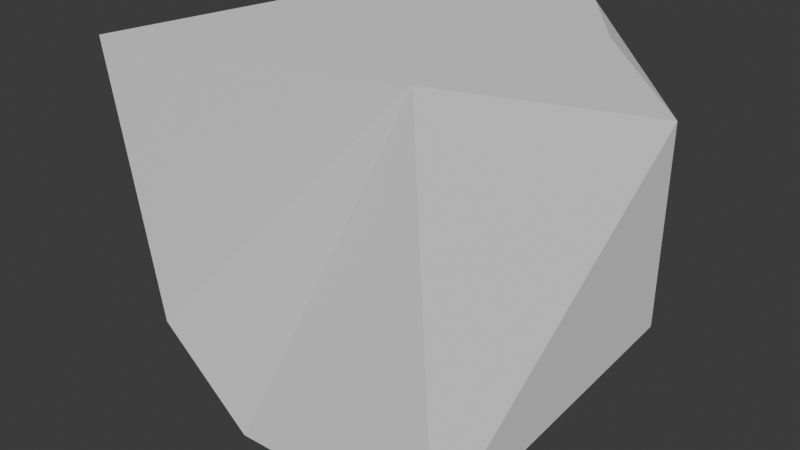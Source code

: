 # Source: rocHandle.blend  (saved by Blender 4.0.36; exported with 4.5.12 LTS)
import bpy
from mathutils import Matrix  # noqa: F401  (used for matrix-valued properties, if any)

bpy.ops.wm.read_factory_settings(use_empty=True)
scene = bpy.context.scene
scene.name = 'Scene'

# ---- collections
col_collection = bpy.data.collections.new('Collection'); scene.collection.children.link(col_collection)

# ---- world
world_world = bpy.data.worlds.new('World'); scene.world = world_world
world_world.use_nodes = True; world_world.node_tree.nodes.clear()
_N = world_world.node_tree.nodes; _L = world_world.node_tree.links
n0 = _N.new('ShaderNodeOutputWorld'); n0.name = 'World Output'; n0.location = (300, 300)
n1 = _N.new('ShaderNodeBackground'); n1.name = 'Background'; n1.location = (10, 300)
n1.inputs[0].default_value = (0.05088, 0.05088, 0.05088, 1.0)
_L.new(n1.outputs[0], n0.inputs[0])
n0.is_active_output = True
world_world.color = (0.05088, 0.05088, 0.05088)
world_world.use_sun_shadow = False
world_world.sun_shadow_jitter_overblur = 0.0

# ---- meshes
me_cube_001 = bpy.data.meshes.new('Cube.001')
me_cube_001.from_pydata([(-1.0, -1.0, 1.0), (-1.026, 0.9853, -0.8643), (-0.527, 1.0, 1.0), (1.008, -0.9933, -0.9083), (0.5549, -0.5963, 1.0), (0.9855, 1.002, -0.7708), (-1.026, 0.9853, -0.8643), (-1.0, -1.0, 1.0), (0.9855, 1.002, -0.7708), (1.008, -0.9933, -0.9083), (0.5549, -0.5963, 1.0), (-0.4045, -0.8219, -1.131), (-0.9758, -0.8169, -0.6487), (-0.9865, -0.1915, -1.104), (0.856, 0.4837, 1.0), (0.9956, 1.001, 0.464), (0.4639, 1.0, 1.0)], [], [(5, 15, 14, 4, 3), (5, 3, 9, 8), (3, 4, 10, 9), (1, 2, 16, 15, 5), (9, 10, 7, 12, 11), (1, 5, 8, 6), (4, 0, 7, 10), (11, 12, 13), (6, 8, 9, 11, 13), (14, 15, 16), (14, 16, 2, 0, 4), (2, 1, 0), (12, 7, 1, 0, 6, 13)])
_uv = me_cube_001.uv_layers.new(name='UVMap')
_uv.uv.foreach_set('vector', [0.375, 0.5, 0.5493, 0.5, 0.625, 0.5809, 0.625, 0.75, 0.375, 0.75, 0.375, 0.5, 0.375, 0.75, 0.375, 0.75, 0.375, 0.5, 0.375, 0.75, 0.625, 0.75, 0.625, 0.75, 0.375, 0.75, 0.375, 0.25, 0.625, 0.25, 0.625, 0.433, 0.5493, 0.5, 0.375, 0.5, 0.375, 0.75, 0.625, 0.75, 0.625, 1.0, 0.4393, 1.0, 0.375, 0.9288, 0.375, 0.25, 0.375, 0.5, 0.375, 0.5, 0.375, 0.25, 0.625, 0.75, 0.875, 0.75, 0.875, 0.75, 0.625, 0.75, 0.1962, 0.75, 0.4393, 1.0, 0.375, 0.08081, 0.125, 0.5, 0.375, 0.5, 0.375, 0.75, 0.1962, 0.75, 0.125, 0.6692, 0.625, 0.5809, 0.5493, 0.5, 0.625, 0.433, 0.625, 0.5809, 0.692, 0.5, 0.875, 0.5, 0.875, 0.75, 0.625, 0.75, 0.625, 0.25, 0.375, 0.25, 0.875, 0.75, 0.4393, 1.0, 0.625, 1.0, 0.375, 0.25, 0.875, 0.75, 0.125, 0.5, 0.125, 0.6692])
me_cube_001.update()

# ---- objects
ob_cube = bpy.data.objects.new('Cube', me_cube_001)

# ---- transforms, parenting, visibility, modifiers, constraints
ob_cube.location = (0.0, 0.0, 0.0)

# ---- collection membership
col_collection.objects.link(ob_cube)

# ---- scene / render settings (as saved in the file)
scene.frame_start = 1; scene.frame_end = 250; scene.frame_set(1)
scene.render.engine = 'BLENDER_EEVEE_NEXT'
scene.cycles.sampling_pattern = 'TABULATED_SOBOL'
bpy.context.view_layer.update()

# ---- added for rendering (the .blend has no active camera and no usable light): camera, sun
cam_auto = bpy.data.cameras.new('AutoCamera')
cam_auto.lens = 50.0
cam_auto.sensor_width = 36.0
cam_auto.clip_end = 1000.0
ob_auto_camera = bpy.data.objects.new('AutoCamera', cam_auto)
scene.collection.objects.link(ob_auto_camera)
ob_auto_camera.location = (3.28645, -3.95362, 2.5711)
ob_auto_camera.rotation_euler = (1.09748, -7.21219e-08, 0.694738)
scene.camera = ob_auto_camera
light_auto_sun = bpy.data.lights.new('AutoSun', 'SUN')
light_auto_sun.energy = 3.0
light_auto_sun.angle = 0.0523599
ob_auto_sun = bpy.data.objects.new('AutoSun', light_auto_sun)
scene.collection.objects.link(ob_auto_sun)
ob_auto_sun.rotation_euler = (0.872665, 0.174533, 0.523599)
bpy.context.view_layer.update()
